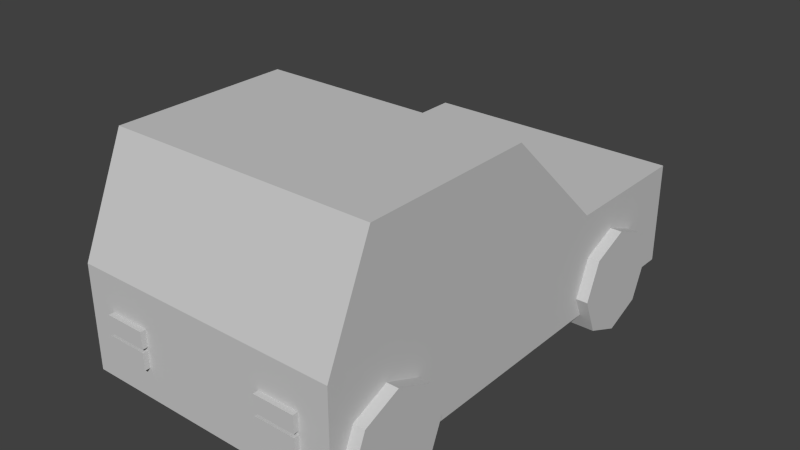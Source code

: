 # Source: CarroPadrao.blend  (saved by Blender 2.73.0; exported with 4.5.12 LTS)
import bpy
from mathutils import Matrix  # noqa: F401  (used for matrix-valued properties, if any)

bpy.ops.wm.read_factory_settings(use_empty=True)
scene = bpy.context.scene
scene.name = 'Scene'

# ---- collections
col_collection_1 = bpy.data.collections.new('Collection 1'); scene.collection.children.link(col_collection_1)

# ---- materials (node trees are filled in below, after node groups)
mat_09___default_002 = bpy.data.materials.new('09___Default.002')
mat_09___default_002.alpha_threshold = 0.0
mat_09___default_002.use_transparent_shadow = False
mat_09___default_002.diffuse_color = (0.5882, 0.5882, 0.5882, 1.0)
mat_09___default_002.specular_color = (0.0, 0.0, 0.0)
mat_09___default_002.roughness = 0.5
mat_09___default_002.specular_intensity = 1.0

# ---- material node trees

# ---- world
world_world = bpy.data.worlds.new('World'); scene.world = world_world
world_world.color = (0.05088, 0.05088, 0.05088)
world_world.use_sun_shadow = False
world_world.sun_shadow_jitter_overblur = 0.0
world_world.cycles.sampling_method = 'MANUAL'
world_world.cycles.sample_map_resolution = 256

# ---- meshes
me_roda_carropadrao_04_002 = bpy.data.meshes.new('Roda_CarroPadrao_04.002')
me_roda_carropadrao_04_002.from_pydata([(-1.087, -0.5097, 1.597), (-0.7547, -0.5097, 1.597), (-0.7547, -0.2323, 1.712), (-1.087, -0.2323, 1.712), (-1.087, -0.6247, 1.32), (-0.7547, -0.6247, 1.32), (-1.087, -0.5097, 1.042), (-0.7547, -0.5097, 1.042), (-1.087, -0.2323, 0.9272), (-0.7547, -0.2323, 0.9272), (-1.087, 0.04519, 1.042), (-0.7547, 0.04519, 1.042), (-1.087, 0.1601, 1.32), (-0.7547, 0.1601, 1.32), (-1.087, 0.04519, 1.597), (-0.7547, 0.04519, 1.597)], [], [(0, 1, 2, 3), (1, 0, 4, 5), (6, 7, 5, 4), (8, 9, 7, 6), (10, 11, 9, 8), (12, 13, 11, 10), (14, 15, 13, 12), (3, 2, 15, 14), (10, 0, 3), (4, 0, 10), (10, 6, 4), (10, 8, 6), (10, 14, 12), (10, 3, 14)])
_uv = me_roda_carropadrao_04_002.uv_layers.new(name='UVMap')
_uv.uv.foreach_set('vector', [0.8522, 0.7994, 0.802, 0.7994, 0.802, 0.8448, 0.8522, 0.8448, 0.802, 0.7994, 0.8522, 0.7994, 0.8522, 0.754, 0.802, 0.754, 0.8522, 0.7085, 0.802, 0.7085, 0.802, 0.754, 0.8522, 0.754, 0.8522, 0.6631, 0.802, 0.6631, 0.802, 0.7085, 0.8522, 0.7085, 0.8522, 0.6177, 0.802, 0.6177, 0.802, 0.6631, 0.8522, 0.6631, 0.8522, 0.9356, 0.802, 0.9356, 0.802, 0.981, 0.8522, 0.981, 0.8522, 0.8902, 0.802, 0.8902, 0.802, 0.9356, 0.8522, 0.9356, 0.8522, 0.8448, 0.802, 0.8448, 0.802, 0.8902, 0.8522, 0.8902, 0.5893, 0.3624, 0.6732, 0.2785, 0.6313, 0.2611, 0.6906, 0.3204, 0.6732, 0.2785, 0.5893, 0.3624, 0.5893, 0.3624, 0.6732, 0.3624, 0.6906, 0.3204, 0.5893, 0.3624, 0.6313, 0.3798, 0.6732, 0.3624, 0.5893, 0.3624, 0.5893, 0.2785, 0.5719, 0.3205, 0.5893, 0.3624, 0.6313, 0.2611, 0.5893, 0.2785])
me_roda_carropadrao_04_002.materials.append(mat_09___default_002)
me_roda_carropadrao_04_002.use_remesh_preserve_volume = False
me_roda_carropadrao_04_002.use_remesh_preserve_attributes = False
me_roda_carropadrao_04_002.use_mirror_vertex_groups = False
me_roda_carropadrao_04_002.update()
me_roda_carropadrao_01_002 = bpy.data.meshes.new('Roda_CarroPadrao_01.002')
me_roda_carropadrao_01_002.from_pydata([(1.087, -0.2323, -0.6789), (0.7547, -0.2323, -0.6789), (0.7547, -0.5097, -0.7938), (1.087, -0.5097, -0.7938), (0.7547, -0.6247, -1.071), (1.087, -0.6247, -1.071), (0.7547, -0.5097, -1.349), (1.087, -0.5097, -1.349), (0.7547, -0.2323, -1.464), (1.087, -0.2323, -1.464), (0.7547, 0.04519, -1.349), (1.087, 0.04519, -1.349), (0.7547, 0.1601, -1.071), (1.087, 0.1601, -1.071), (0.7547, 0.04519, -0.7938), (1.087, 0.04519, -0.7938)], [], [(0, 1, 2, 3), (3, 2, 4, 5), (5, 4, 6, 7), (7, 6, 8, 9), (9, 8, 10, 11), (11, 10, 12, 13), (13, 12, 14, 15), (1, 0, 15, 14), (0, 3, 11), (3, 5, 11), (5, 7, 11), (7, 9, 11), (13, 15, 11), (15, 0, 11)])
_uv = me_roda_carropadrao_01_002.uv_layers.new(name='UVMap')
_uv.uv.foreach_set('vector', [0.8522, 0.8448, 0.802, 0.8448, 0.802, 0.7994, 0.8522, 0.7994, 0.8522, 0.7994, 0.802, 0.7994, 0.802, 0.754, 0.8522, 0.754, 0.8522, 0.754, 0.802, 0.754, 0.802, 0.7085, 0.8522, 0.7085, 0.8522, 0.7085, 0.802, 0.7085, 0.802, 0.6631, 0.8522, 0.6631, 0.8522, 0.6631, 0.802, 0.6631, 0.802, 0.6177, 0.8522, 0.6177, 0.8522, 0.981, 0.802, 0.981, 0.802, 0.9356, 0.8522, 0.9356, 0.8522, 0.9356, 0.802, 0.9356, 0.802, 0.8902, 0.8522, 0.8902, 0.802, 0.8448, 0.8522, 0.8448, 0.8522, 0.8902, 0.802, 0.8902, 0.6313, 0.2611, 0.6732, 0.2785, 0.5893, 0.3624, 0.6732, 0.2785, 0.6906, 0.3204, 0.5893, 0.3624, 0.6906, 0.3204, 0.6732, 0.3624, 0.5893, 0.3624, 0.6732, 0.3624, 0.6313, 0.3798, 0.5893, 0.3624, 0.5719, 0.3205, 0.5893, 0.2785, 0.5893, 0.3624, 0.5893, 0.2785, 0.6313, 0.2611, 0.5893, 0.3624])
me_roda_carropadrao_01_002.materials.append(mat_09___default_002)
me_roda_carropadrao_01_002.use_remesh_preserve_volume = False
me_roda_carropadrao_01_002.use_remesh_preserve_attributes = False
me_roda_carropadrao_01_002.use_mirror_vertex_groups = False
me_roda_carropadrao_01_002.update()
me_roda_carropadrao_03_002 = bpy.data.meshes.new('Roda_CarroPadrao_03.002')
me_roda_carropadrao_03_002.from_pydata([(1.087, -0.2323, 1.712), (0.7547, -0.2323, 1.712), (0.7547, -0.5097, 1.597), (1.087, -0.5097, 1.597), (0.7547, -0.6247, 1.32), (1.087, -0.6247, 1.32), (0.7547, -0.5097, 1.042), (1.087, -0.5097, 1.042), (0.7547, -0.2323, 0.9272), (1.087, -0.2323, 0.9272), (0.7547, 0.04519, 1.042), (1.087, 0.04519, 1.042), (0.7547, 0.1601, 1.32), (1.087, 0.1601, 1.32), (0.7547, 0.04519, 1.597), (1.087, 0.04519, 1.597)], [], [(0, 1, 2, 3), (3, 2, 4, 5), (5, 4, 6, 7), (7, 6, 8, 9), (9, 8, 10, 11), (11, 10, 12, 13), (13, 12, 14, 15), (1, 0, 15, 14), (0, 3, 11), (3, 5, 11), (5, 7, 11), (7, 9, 11), (13, 15, 11), (15, 0, 11)])
_uv = me_roda_carropadrao_03_002.uv_layers.new(name='UVMap')
_uv.uv.foreach_set('vector', [0.8522, 0.8448, 0.802, 0.8448, 0.802, 0.7994, 0.8522, 0.7994, 0.8522, 0.7994, 0.802, 0.7994, 0.802, 0.754, 0.8522, 0.754, 0.8522, 0.754, 0.802, 0.754, 0.802, 0.7085, 0.8522, 0.7085, 0.8522, 0.7085, 0.802, 0.7085, 0.802, 0.6631, 0.8522, 0.6631, 0.8522, 0.6631, 0.802, 0.6631, 0.802, 0.6177, 0.8522, 0.6177, 0.8522, 0.981, 0.802, 0.981, 0.802, 0.9356, 0.8522, 0.9356, 0.8522, 0.9356, 0.802, 0.9356, 0.802, 0.8902, 0.8522, 0.8902, 0.802, 0.8448, 0.8522, 0.8448, 0.8522, 0.8902, 0.802, 0.8902, 0.6313, 0.2611, 0.6732, 0.2785, 0.5893, 0.3624, 0.6732, 0.2785, 0.6906, 0.3204, 0.5893, 0.3624, 0.6906, 0.3204, 0.6732, 0.3624, 0.5893, 0.3624, 0.6732, 0.3624, 0.6313, 0.3798, 0.5893, 0.3624, 0.5719, 0.3205, 0.5893, 0.2785, 0.5893, 0.3624, 0.5893, 0.2785, 0.6313, 0.2611, 0.5893, 0.3624])
me_roda_carropadrao_03_002.materials.append(mat_09___default_002)
me_roda_carropadrao_03_002.use_remesh_preserve_volume = False
me_roda_carropadrao_03_002.use_remesh_preserve_attributes = False
me_roda_carropadrao_03_002.use_mirror_vertex_groups = False
me_roda_carropadrao_03_002.update()
me_carropadrao_003 = bpy.data.meshes.new('CarroPadrao.003')
me_carropadrao_003.from_pydata([(-0.4897, 0.1197, 1.571), (-0.4897, 0.1197, 1.822), (-0.4897, -0.005342, 1.822), (-0.4897, -0.005342, 1.571), (-0.7936, 0.1197, 1.822), (-0.7936, -0.005342, 1.822), (-0.7936, 0.1197, 1.571), (-0.7936, -0.005342, 1.571), (0.7757, 0.1197, 1.571), (0.7757, 0.1197, 1.822), (0.7757, -0.005342, 1.822), (0.7757, -0.005342, 1.571), (0.4718, 0.1197, 1.822), (0.4718, -0.005342, 1.822), (0.4718, 0.1197, 1.571), (0.4718, -0.005342, 1.571), (0.7757, -0.03058, 1.571), (0.7757, -0.03058, 1.822), (0.7757, -0.1556, 1.822), (0.7757, -0.1556, 1.571), (0.4718, -0.03058, 1.822), (0.4718, -0.1556, 1.822), (0.4718, -0.03058, 1.571), (0.4718, -0.1556, 1.571), (-0.4897, -0.03058, 1.571), (-0.4897, -0.03058, 1.822), (-0.4897, -0.1556, 1.822), (-0.4897, -0.1556, 1.571), (-0.7936, -0.03058, 1.822), (-0.7936, -0.1556, 1.822), (-0.7936, -0.03058, 1.571), (-0.7936, -0.1556, 1.571), (0.3226, -3.7e-05, -1.81), (0.3226, -3.7e-05, -1.576), (0.3226, -0.3226, -1.576), (0.3226, -0.3226, -1.81), (-0.3916, -3.7e-05, -1.576), (-0.3916, -3.7e-05, -1.81), (-0.3916, -0.3226, -1.81), (-0.3916, -0.3226, -1.576), (-0.4418, 0.2697, -1.8), (-0.4418, 0.2697, -1.549), (-0.4418, 0.01955, -1.549), (-0.4418, 0.01955, -1.8), (-0.8415, 0.2697, -1.549), (-0.8415, 0.2697, -1.8), (-0.8415, 0.01955, -1.8), (-0.8415, 0.01955, -1.549), (0.8236, 0.2697, -1.8), (0.8236, 0.2697, -1.549), (0.8236, 0.01955, -1.549), (0.8236, 0.01955, -1.8), (0.4239, 0.2697, -1.549), (0.4239, 0.2697, -1.8), (0.4239, 0.01955, -1.8), (0.4239, 0.01955, -1.549), (-1.0, 0.3881, -0.7284), (1.0, 0.3881, -0.7284), (1.0, 0.3881, -1.782), (-1.0, 0.3881, -1.782), (-1.0, -0.3881, -1.782), (1.0, -0.3881, -1.782), (-1.0, 0.3881, 1.782), (-1.0, -0.3881, 1.782), (1.0, -0.3881, 1.782), (1.0, 0.3881, 1.782), (-1.0, 1.183, 0.108), (1.0, 1.183, 0.108), (1.0, 1.183, 1.435), (-1.0, 1.183, 1.435)], [], [(0, 1, 2, 3), (1, 4, 5, 2), (4, 6, 7, 5), (3, 2, 5, 7), (1, 0, 6, 4), (8, 9, 10, 11), (9, 12, 13, 10), (12, 14, 15, 13), (11, 10, 13, 15), (14, 12, 9, 8), (16, 17, 18, 19), (17, 20, 21, 18), (20, 22, 23, 21), (19, 18, 21, 23), (22, 20, 17, 16), (24, 25, 26, 27), (25, 28, 29, 26), (28, 30, 31, 29), (27, 26, 29, 31), (30, 28, 25, 24), (32, 33, 34, 35), (36, 37, 38, 39), (37, 32, 35, 38), (35, 34, 39, 38), (37, 36, 33, 32), (40, 41, 42, 43), (44, 45, 46, 47), (45, 40, 43, 46), (43, 42, 47, 46), (45, 44, 41, 40), (48, 49, 50, 51), (52, 53, 54, 55), (53, 48, 51, 54), (51, 50, 55, 54), (53, 52, 49, 48), (56, 57, 58, 59), (60, 56, 59), (60, 59, 58, 61), (62, 63, 64, 65), (63, 60, 61, 64), (66, 67, 57, 56), (63, 62, 56, 60), (61, 58, 57), (68, 57, 67), (68, 69, 62, 65), (66, 56, 69), (61, 57, 65, 64), (69, 68, 67, 66), (56, 62, 69), (68, 65, 57)])
_k = set([(56, 57), (56, 59), (56, 62), (56, 66), (57, 58), (57, 67), (58, 61), (59, 60), (60, 63), (61, 64), (62, 63), (62, 65), (62, 69), (64, 65), (65, 68), (66, 67), (66, 69), (67, 68), (68, 69)])
me_carropadrao_003.attributes.new('sharp_edge', 'BOOLEAN', 'EDGE').data.foreach_set('value', [ (min(e.vertices), max(e.vertices)) in _k for e in me_carropadrao_003.edges])
_uv = me_carropadrao_003.uv_layers.new(name='UVMap')
_uv.uv.foreach_set('vector', [0.7205, 0.4122, 0.7574, 0.4122, 0.7574, 0.4307, 0.7205, 0.4307, 0.7574, 0.4122, 0.8023, 0.4122, 0.8023, 0.4307, 0.7574, 0.4307, 0.8023, 0.4122, 0.8392, 0.4122, 0.8392, 0.4307, 0.8023, 0.4307, 0.7574, 0.4676, 0.7574, 0.4307, 0.8023, 0.4307, 0.8023, 0.4676, 0.7574, 0.4122, 0.7574, 0.3753, 0.8023, 0.3753, 0.8023, 0.4122, 0.8716, 0.5696, 0.9085, 0.5696, 0.9085, 0.5881, 0.8716, 0.5881, 0.9085, 0.5696, 0.9534, 0.5696, 0.9534, 0.5881, 0.9085, 0.5881, 0.9534, 0.5696, 0.9903, 0.5696, 0.9903, 0.5881, 0.9534, 0.5881, 0.9085, 0.625, 0.9085, 0.5881, 0.9534, 0.5881, 0.9534, 0.625, 0.9534, 0.5327, 0.9534, 0.5696, 0.9085, 0.5696, 0.9085, 0.5327, 0.9802, 0.4658, 0.9433, 0.4658, 0.9433, 0.4473, 0.9802, 0.4473, 0.9433, 0.4658, 0.8984, 0.4658, 0.8984, 0.4473, 0.9433, 0.4473, 0.8984, 0.4658, 0.8615, 0.4658, 0.8615, 0.4473, 0.8984, 0.4473, 0.9433, 0.4104, 0.9433, 0.4473, 0.8984, 0.4473, 0.8984, 0.4104, 0.8984, 0.5027, 0.8984, 0.4658, 0.9433, 0.4658, 0.9433, 0.5027, 0.9906, 0.6968, 0.9536, 0.6968, 0.9536, 0.6784, 0.9906, 0.6784, 0.9536, 0.6968, 0.9088, 0.6968, 0.9088, 0.6784, 0.9536, 0.6784, 0.9088, 0.6968, 0.8719, 0.6968, 0.8719, 0.6784, 0.9088, 0.6784, 0.9536, 0.6415, 0.9536, 0.6784, 0.9088, 0.6784, 0.9088, 0.6415, 0.9088, 0.7338, 0.9088, 0.6968, 0.9536, 0.6968, 0.9536, 0.7338, 0.71, 0.564, 0.6754, 0.564, 0.6754, 0.5164, 0.71, 0.5164, 0.85, 0.564, 0.8154, 0.564, 0.8154, 0.5164, 0.85, 0.5164, 0.8154, 0.564, 0.71, 0.564, 0.71, 0.5164, 0.8154, 0.5164, 0.71, 0.5164, 0.71, 0.4818, 0.8154, 0.4818, 0.8154, 0.5164, 0.8154, 0.564, 0.8154, 0.5986, 0.71, 0.5986, 0.71, 0.564, 0.8965, 0.8298, 0.8596, 0.8298, 0.8596, 0.7928, 0.8965, 0.7928, 0.9924, 0.8298, 0.9555, 0.8298, 0.9555, 0.7928, 0.9924, 0.7928, 0.9555, 0.8298, 0.8965, 0.8298, 0.8965, 0.7928, 0.9555, 0.7928, 0.8965, 0.7928, 0.8965, 0.7559, 0.9555, 0.7559, 0.9555, 0.7928, 0.9555, 0.8298, 0.9555, 0.8667, 0.8965, 0.8667, 0.8965, 0.8298, 0.899, 0.9474, 0.8621, 0.9474, 0.8621, 0.9105, 0.899, 0.9105, 0.995, 0.9474, 0.958, 0.9474, 0.958, 0.9105, 0.995, 0.9105, 0.958, 0.9474, 0.899, 0.9474, 0.899, 0.9105, 0.958, 0.9105, 0.899, 0.9105, 0.899, 0.8736, 0.958, 0.8736, 0.958, 0.9105, 0.958, 0.9474, 0.958, 0.9843, 0.899, 0.9843, 0.899, 0.9474, 0.5104, 0.9877, 0.5104, 0.6925, 0.6659, 0.6925, 0.6659, 0.9877, 0.1185, 0.018, 0.274, 0.1325, 0.1184, 0.1325, 0.7805, 0.9877, 0.6659, 0.9877, 0.6659, 0.6925, 0.7805, 0.6925, 0.6595, 0.6847, 0.5449, 0.6847, 0.5449, 0.3894, 0.6595, 0.3894, 0.5449, 0.6847, 0.01871, 0.6847, 0.01871, 0.3894, 0.5449, 0.3894, 0.34, 0.9877, 0.34, 0.6925, 0.5104, 0.6925, 0.5104, 0.9877, 0.6447, 0.01813, 0.6447, 0.1328, 0.274, 0.1325, 0.1185, 0.018, 0.5514, 0.3763, 0.5514, 0.2617, 0.3958, 0.2617, 0.07671, 0.1447, 0.3958, 0.2617, 0.2724, 0.1445, 0.1442, 0.6925, 0.1442, 0.9877, 0.01613, 0.9877, 0.01613, 0.6925, 0.3972, 0.2497, 0.274, 0.1325, 0.5929, 0.25, 0.5514, 0.3763, 0.3958, 0.2617, 0.02514, 0.2618, 0.02517, 0.3764, 0.1442, 0.9877, 0.1442, 0.6925, 0.34, 0.6925, 0.34, 0.9877, 0.274, 0.1325, 0.6447, 0.1328, 0.5929, 0.25, 0.07671, 0.1447, 0.02514, 0.2618, 0.3958, 0.2617])
me_carropadrao_003.materials.append(mat_09___default_002)
me_carropadrao_003.use_remesh_preserve_volume = False
me_carropadrao_003.use_remesh_preserve_attributes = False
me_carropadrao_003.use_mirror_vertex_groups = False
me_carropadrao_003.update()
me_roda_carropadrao_02_002 = bpy.data.meshes.new('Roda_CarroPadrao_02.002')
me_roda_carropadrao_02_002.from_pydata([(-1.087, -0.5097, -0.7938), (-0.7547, -0.5097, -0.7938), (-0.7547, -0.2323, -0.6789), (-1.087, -0.2323, -0.6789), (-1.087, -0.6247, -1.071), (-0.7547, -0.6247, -1.071), (-1.087, -0.5097, -1.349), (-0.7547, -0.5097, -1.349), (-1.087, -0.2323, -1.464), (-0.7547, -0.2323, -1.464), (-1.087, 0.04519, -1.349), (-0.7547, 0.04519, -1.349), (-1.087, 0.1601, -1.071), (-0.7547, 0.1601, -1.071), (-1.087, 0.04519, -0.7938), (-0.7547, 0.04519, -0.7938)], [], [(0, 1, 2, 3), (1, 0, 4, 5), (6, 7, 5, 4), (8, 9, 7, 6), (10, 11, 9, 8), (12, 13, 11, 10), (14, 15, 13, 12), (3, 2, 15, 14), (10, 0, 3), (4, 0, 10), (10, 6, 4), (10, 8, 6), (10, 14, 12), (10, 3, 14)])
_uv = me_roda_carropadrao_02_002.uv_layers.new(name='UVMap')
_uv.uv.foreach_set('vector', [0.8522, 0.7994, 0.802, 0.7994, 0.802, 0.8448, 0.8522, 0.8448, 0.802, 0.7994, 0.8522, 0.7994, 0.8522, 0.754, 0.802, 0.754, 0.8522, 0.7085, 0.802, 0.7085, 0.802, 0.754, 0.8522, 0.754, 0.8522, 0.6631, 0.802, 0.6631, 0.802, 0.7085, 0.8522, 0.7085, 0.8522, 0.6177, 0.802, 0.6177, 0.802, 0.6631, 0.8522, 0.6631, 0.8522, 0.9356, 0.802, 0.9356, 0.802, 0.981, 0.8522, 0.981, 0.8522, 0.8902, 0.802, 0.8902, 0.802, 0.9356, 0.8522, 0.9356, 0.8522, 0.8448, 0.802, 0.8448, 0.802, 0.8902, 0.8522, 0.8902, 0.5893, 0.3624, 0.6732, 0.2785, 0.6313, 0.2611, 0.6906, 0.3204, 0.6732, 0.2785, 0.5893, 0.3624, 0.5893, 0.3624, 0.6732, 0.3624, 0.6906, 0.3204, 0.5893, 0.3624, 0.6313, 0.3798, 0.6732, 0.3624, 0.5893, 0.3624, 0.5893, 0.2785, 0.5719, 0.3205, 0.5893, 0.3624, 0.6313, 0.2611, 0.5893, 0.2785])
me_roda_carropadrao_02_002.materials.append(mat_09___default_002)
me_roda_carropadrao_02_002.use_remesh_preserve_volume = False
me_roda_carropadrao_02_002.use_remesh_preserve_attributes = False
me_roda_carropadrao_02_002.use_mirror_vertex_groups = False
me_roda_carropadrao_02_002.update()

# ---- objects
ob_roda_carropadrao_04_002 = bpy.data.objects.new('Roda_CarroPadrao_04.002', me_roda_carropadrao_04_002)
ob_roda_carropadrao_01_002 = bpy.data.objects.new('Roda_CarroPadrao_01.002', me_roda_carropadrao_01_002)
ob_roda_carropadrao_03_002 = bpy.data.objects.new('Roda_CarroPadrao_03.002', me_roda_carropadrao_03_002)
ob_carropadrao_003 = bpy.data.objects.new('CarroPadrao.003', me_carropadrao_003)
ob_roda_carropadrao_02_002 = bpy.data.objects.new('Roda_CarroPadrao_02.002', me_roda_carropadrao_02_002)

# ---- transforms, parenting, visibility, modifiers, constraints
ob_roda_carropadrao_04_002.location = (0.0, 0.0, 0.0)
ob_roda_carropadrao_04_002.rotation_euler = (1.571, -0.0, 0.0)
ob_roda_carropadrao_04_002.lineart.crease_threshold = 0.0
ob_roda_carropadrao_01_002.location = (0.0, 0.0, 0.0)
ob_roda_carropadrao_01_002.rotation_euler = (1.571, -0.0, 0.0)
ob_roda_carropadrao_01_002.lineart.crease_threshold = 0.0
ob_roda_carropadrao_03_002.location = (0.0, 0.0, 0.0)
ob_roda_carropadrao_03_002.rotation_euler = (1.571, -0.0, 0.0)
ob_roda_carropadrao_03_002.lineart.crease_threshold = 0.0
ob_carropadrao_003.location = (0.0, 0.0, 0.0)
ob_carropadrao_003.rotation_euler = (1.571, -0.0, 0.0)
ob_carropadrao_003.lineart.crease_threshold = 0.0
ob_roda_carropadrao_02_002.location = (0.0, 0.0, 0.0)
ob_roda_carropadrao_02_002.rotation_euler = (1.571, -0.0, 0.0)
ob_roda_carropadrao_02_002.lineart.crease_threshold = 0.0

# ---- collection membership
col_collection_1.objects.link(ob_roda_carropadrao_04_002)
col_collection_1.objects.link(ob_roda_carropadrao_01_002)
col_collection_1.objects.link(ob_roda_carropadrao_03_002)
col_collection_1.objects.link(ob_carropadrao_003)
col_collection_1.objects.link(ob_roda_carropadrao_02_002)

# ---- scene / render settings (as saved in the file)
scene.frame_start = 1; scene.frame_end = 250; scene.frame_set(1)
scene.render.engine = 'BLENDER_EEVEE_NEXT'
scene.render.resolution_percentage = 50
scene.render.dither_intensity = 0.0
scene.cycles.use_denoising = False
scene.cycles.samples = 10
scene.cycles.sampling_pattern = 'TABULATED_SOBOL'
scene.cycles.light_sampling_threshold = 0.0
scene.cycles.use_adaptive_sampling = False
scene.cycles.use_light_tree = False
scene.cycles.blur_glossy = 0.0
scene.cycles.pixel_filter_type = 'GAUSSIAN'
scene.cycles.sample_clamp_indirect = 0.0
scene.view_settings.view_transform = 'Standard'
bpy.context.view_layer.update()

# ---- added for rendering (the .blend has no active camera and no usable light): camera, sun
cam_auto = bpy.data.cameras.new('AutoCamera')
cam_auto.lens = 50.0
cam_auto.sensor_width = 36.0
cam_auto.clip_end = 1000.0
ob_auto_camera = bpy.data.objects.new('AutoCamera', cam_auto)
scene.collection.objects.link(ob_auto_camera)
ob_auto_camera.location = (4.25865, -5.11604, 3.68611)
ob_auto_camera.rotation_euler = (1.09748, -7.21219e-08, 0.694738)
scene.camera = ob_auto_camera
light_auto_sun = bpy.data.lights.new('AutoSun', 'SUN')
light_auto_sun.energy = 3.0
light_auto_sun.angle = 0.0523599
ob_auto_sun = bpy.data.objects.new('AutoSun', light_auto_sun)
scene.collection.objects.link(ob_auto_sun)
ob_auto_sun.rotation_euler = (0.872665, 0.174533, 0.523599)
bpy.context.view_layer.update()
